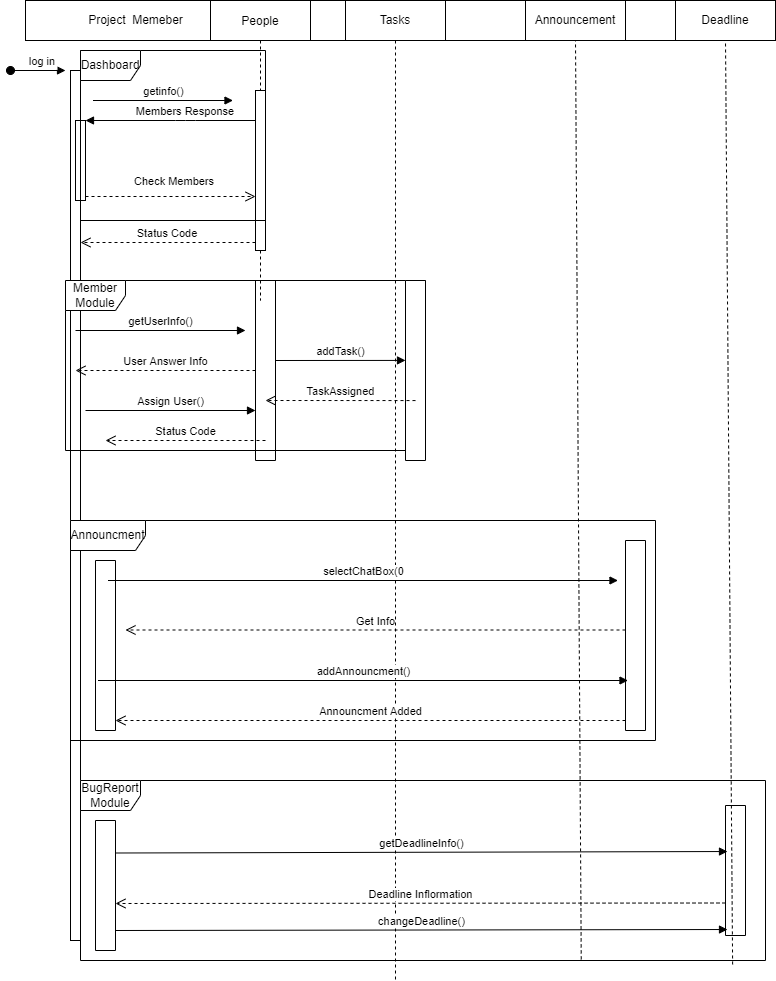

The diagram above was exported from draw.io. Its source (the exported page's mxGraphModel, read from the mxfile embedded in the PNG):
<mxGraphModel dx="1108" dy="422" grid="1" gridSize="10" guides="1" tooltips="1" connect="1" arrows="1" fold="1" page="1" pageScale="1" pageWidth="850" pageHeight="1100" math="0" shadow="0">
  <root>
    <mxCell id="0" />
    <mxCell id="1" parent="0" />
    <mxCell id="3nuBFxr9cyL0pnOWT2aG-1" value="a" style="shape=umlLifeline;perimeter=lifelinePerimeter;container=1;collapsible=0;recursiveResize=0;rounded=0;shadow=0;strokeWidth=1;" parent="1" vertex="1">
      <mxGeometry x="140" y="80" width="740" height="980" as="geometry" />
    </mxCell>
    <mxCell id="3nuBFxr9cyL0pnOWT2aG-2" value="" style="points=[];perimeter=orthogonalPerimeter;rounded=0;shadow=0;strokeWidth=1;" parent="3nuBFxr9cyL0pnOWT2aG-1" vertex="1">
      <mxGeometry x="45" y="70" width="10" height="870" as="geometry" />
    </mxCell>
    <mxCell id="3nuBFxr9cyL0pnOWT2aG-3" value="log in" style="verticalAlign=bottom;startArrow=oval;endArrow=block;startSize=8;shadow=0;strokeWidth=1;" parent="3nuBFxr9cyL0pnOWT2aG-1" edge="1">
      <mxGeometry x="0.1667" relative="1" as="geometry">
        <mxPoint x="-15" y="70" as="sourcePoint" />
        <mxPoint x="40" y="70" as="targetPoint" />
        <Array as="points" />
        <mxPoint as="offset" />
      </mxGeometry>
    </mxCell>
    <mxCell id="3nuBFxr9cyL0pnOWT2aG-4" value="" style="points=[];perimeter=orthogonalPerimeter;rounded=0;shadow=0;strokeWidth=1;" parent="3nuBFxr9cyL0pnOWT2aG-1" vertex="1">
      <mxGeometry x="50" y="120" width="10" height="80" as="geometry" />
    </mxCell>
    <mxCell id="vPynceWzUXkMbMgXydSF-18" value="Announcment" style="shape=umlFrame;whiteSpace=wrap;html=1;width=75;height=30;" parent="3nuBFxr9cyL0pnOWT2aG-1" vertex="1">
      <mxGeometry x="45" y="520" width="585" height="220" as="geometry" />
    </mxCell>
    <mxCell id="vPynceWzUXkMbMgXydSF-19" value="getinfo()" style="html=1;verticalAlign=bottom;endArrow=block;rounded=0;" parent="3nuBFxr9cyL0pnOWT2aG-1" edge="1">
      <mxGeometry width="80" relative="1" as="geometry">
        <mxPoint x="67.5" y="100" as="sourcePoint" />
        <mxPoint x="207.5" y="100" as="targetPoint" />
      </mxGeometry>
    </mxCell>
    <mxCell id="vPynceWzUXkMbMgXydSF-33" value="" style="rounded=0;whiteSpace=wrap;html=1;direction=south;" parent="3nuBFxr9cyL0pnOWT2aG-1" vertex="1">
      <mxGeometry x="70" y="560" width="20" height="170" as="geometry" />
    </mxCell>
    <mxCell id="vPynceWzUXkMbMgXydSF-34" value="" style="rounded=0;whiteSpace=wrap;html=1;direction=south;" parent="3nuBFxr9cyL0pnOWT2aG-1" vertex="1">
      <mxGeometry x="600" y="540" width="20" height="190" as="geometry" />
    </mxCell>
    <mxCell id="vPynceWzUXkMbMgXydSF-36" value="selectChatBox(0" style="html=1;verticalAlign=bottom;endArrow=block;rounded=0;" parent="3nuBFxr9cyL0pnOWT2aG-1" edge="1">
      <mxGeometry width="80" relative="1" as="geometry">
        <mxPoint x="82.5" y="580" as="sourcePoint" />
        <mxPoint x="592.5" y="580" as="targetPoint" />
        <Array as="points">
          <mxPoint x="332.5" y="580" />
        </Array>
      </mxGeometry>
    </mxCell>
    <mxCell id="vPynceWzUXkMbMgXydSF-38" value="Get Info" style="html=1;verticalAlign=bottom;endArrow=open;dashed=1;endSize=8;rounded=0;" parent="3nuBFxr9cyL0pnOWT2aG-1" edge="1">
      <mxGeometry relative="1" as="geometry">
        <mxPoint x="600" y="629.5" as="sourcePoint" />
        <mxPoint x="100" y="629.5" as="targetPoint" />
      </mxGeometry>
    </mxCell>
    <mxCell id="vPynceWzUXkMbMgXydSF-40" value="addAnnouncment()" style="html=1;verticalAlign=bottom;endArrow=block;rounded=0;" parent="3nuBFxr9cyL0pnOWT2aG-1" edge="1">
      <mxGeometry width="80" relative="1" as="geometry">
        <mxPoint x="72.5" y="680" as="sourcePoint" />
        <mxPoint x="602.5" y="680" as="targetPoint" />
        <Array as="points">
          <mxPoint x="572.5" y="680" />
        </Array>
      </mxGeometry>
    </mxCell>
    <mxCell id="vPynceWzUXkMbMgXydSF-44" value="Announcment Added" style="html=1;verticalAlign=bottom;endArrow=open;dashed=1;endSize=8;rounded=0;" parent="3nuBFxr9cyL0pnOWT2aG-1" edge="1">
      <mxGeometry relative="1" as="geometry">
        <mxPoint x="600" y="720" as="sourcePoint" />
        <mxPoint x="90" y="720" as="targetPoint" />
      </mxGeometry>
    </mxCell>
    <mxCell id="vPynceWzUXkMbMgXydSF-45" value="BugReport Module" style="shape=umlFrame;whiteSpace=wrap;html=1;" parent="3nuBFxr9cyL0pnOWT2aG-1" vertex="1">
      <mxGeometry x="55" y="780" width="685" height="180" as="geometry" />
    </mxCell>
    <mxCell id="vPynceWzUXkMbMgXydSF-46" value="" style="rounded=0;whiteSpace=wrap;html=1;direction=south;" parent="3nuBFxr9cyL0pnOWT2aG-1" vertex="1">
      <mxGeometry x="70" y="820" width="20" height="130" as="geometry" />
    </mxCell>
    <mxCell id="vPynceWzUXkMbMgXydSF-47" value="" style="rounded=0;whiteSpace=wrap;html=1;direction=south;" parent="3nuBFxr9cyL0pnOWT2aG-1" vertex="1">
      <mxGeometry x="700" y="805" width="20" height="130" as="geometry" />
    </mxCell>
    <mxCell id="vPynceWzUXkMbMgXydSF-48" value="getDeadlineInfo()" style="html=1;verticalAlign=bottom;endArrow=block;rounded=0;exitX=0.25;exitY=0;exitDx=0;exitDy=0;entryX=0.354;entryY=0.9;entryDx=0;entryDy=0;entryPerimeter=0;" parent="3nuBFxr9cyL0pnOWT2aG-1" source="vPynceWzUXkMbMgXydSF-46" target="vPynceWzUXkMbMgXydSF-47" edge="1">
      <mxGeometry width="80" relative="1" as="geometry">
        <mxPoint x="440" y="1020" as="sourcePoint" />
        <mxPoint x="520" y="1020" as="targetPoint" />
      </mxGeometry>
    </mxCell>
    <mxCell id="vPynceWzUXkMbMgXydSF-49" value="Deadline Inflormation" style="html=1;verticalAlign=bottom;endArrow=open;dashed=1;endSize=8;rounded=0;exitX=0.75;exitY=1;exitDx=0;exitDy=0;" parent="3nuBFxr9cyL0pnOWT2aG-1" source="vPynceWzUXkMbMgXydSF-47" edge="1">
      <mxGeometry relative="1" as="geometry">
        <mxPoint x="700" y="880" as="sourcePoint" />
        <mxPoint x="90" y="903" as="targetPoint" />
      </mxGeometry>
    </mxCell>
    <mxCell id="vPynceWzUXkMbMgXydSF-50" value="Project&amp;nbsp; Memeber" style="text;html=1;resizable=0;autosize=1;align=center;verticalAlign=middle;points=[];fillColor=none;strokeColor=none;rounded=0;" parent="3nuBFxr9cyL0pnOWT2aG-1" vertex="1">
      <mxGeometry x="55" y="10" width="110" height="20" as="geometry" />
    </mxCell>
    <mxCell id="S7Snsqx6G8SrfNuytPxu-3" value="" style="verticalLabelPosition=bottom;verticalAlign=top;html=1;shape=mxgraph.basic.rect;fillColor2=none;strokeWidth=1;size=20;indent=5;direction=south;" parent="3nuBFxr9cyL0pnOWT2aG-1" vertex="1">
      <mxGeometry x="230" y="280" width="20" height="180" as="geometry" />
    </mxCell>
    <mxCell id="S7Snsqx6G8SrfNuytPxu-5" value="changeDeadline()" style="html=1;verticalAlign=bottom;endArrow=block;rounded=0;entryX=0.954;entryY=0.9;entryDx=0;entryDy=0;entryPerimeter=0;" parent="3nuBFxr9cyL0pnOWT2aG-1" target="vPynceWzUXkMbMgXydSF-47" edge="1">
      <mxGeometry width="80" relative="1" as="geometry">
        <mxPoint x="90" y="930" as="sourcePoint" />
        <mxPoint x="170" y="930" as="targetPoint" />
      </mxGeometry>
    </mxCell>
    <mxCell id="3nuBFxr9cyL0pnOWT2aG-5" value="People" style="shape=umlLifeline;perimeter=lifelinePerimeter;container=1;collapsible=0;recursiveResize=0;rounded=0;shadow=0;strokeWidth=1;" parent="1" vertex="1">
      <mxGeometry x="325" y="80" width="100" height="300" as="geometry" />
    </mxCell>
    <mxCell id="3nuBFxr9cyL0pnOWT2aG-6" value="" style="points=[];perimeter=orthogonalPerimeter;rounded=0;shadow=0;strokeWidth=1;" parent="3nuBFxr9cyL0pnOWT2aG-5" vertex="1">
      <mxGeometry x="45" y="90" width="10" height="160" as="geometry" />
    </mxCell>
    <mxCell id="vPynceWzUXkMbMgXydSF-9" value="Dashboard" style="shape=umlFrame;whiteSpace=wrap;html=1;" parent="3nuBFxr9cyL0pnOWT2aG-5" vertex="1">
      <mxGeometry x="-130" y="50" width="185" height="170" as="geometry" />
    </mxCell>
    <mxCell id="3nuBFxr9cyL0pnOWT2aG-7" value="Status Code" style="verticalAlign=bottom;endArrow=open;dashed=1;endSize=8;exitX=0;exitY=0.95;shadow=0;strokeWidth=1;" parent="1" source="3nuBFxr9cyL0pnOWT2aG-6" target="3nuBFxr9cyL0pnOWT2aG-2" edge="1">
      <mxGeometry relative="1" as="geometry">
        <mxPoint x="275" y="236" as="targetPoint" />
      </mxGeometry>
    </mxCell>
    <mxCell id="3nuBFxr9cyL0pnOWT2aG-9" value="Members Response" style="verticalAlign=bottom;endArrow=block;entryX=1;entryY=0;shadow=0;strokeWidth=1;" parent="1" source="3nuBFxr9cyL0pnOWT2aG-6" target="3nuBFxr9cyL0pnOWT2aG-4" edge="1">
      <mxGeometry x="-0.1765" relative="1" as="geometry">
        <mxPoint x="240" y="200" as="sourcePoint" />
        <Array as="points">
          <mxPoint x="300" y="200" />
        </Array>
        <mxPoint as="offset" />
      </mxGeometry>
    </mxCell>
    <mxCell id="3nuBFxr9cyL0pnOWT2aG-10" value="Check Members" style="verticalAlign=bottom;endArrow=open;dashed=1;endSize=8;exitX=1;exitY=0.95;shadow=0;strokeWidth=1;" parent="1" source="3nuBFxr9cyL0pnOWT2aG-4" target="3nuBFxr9cyL0pnOWT2aG-6" edge="1">
      <mxGeometry x="0.0435" y="6" relative="1" as="geometry">
        <mxPoint x="240" y="257" as="targetPoint" />
        <mxPoint as="offset" />
      </mxGeometry>
    </mxCell>
    <mxCell id="vPynceWzUXkMbMgXydSF-2" value="Tasks" style="rounded=0;whiteSpace=wrap;html=1;" parent="1" vertex="1">
      <mxGeometry x="460" y="80" width="100" height="40" as="geometry" />
    </mxCell>
    <mxCell id="vPynceWzUXkMbMgXydSF-3" value="Announcement" style="rounded=0;whiteSpace=wrap;html=1;" parent="1" vertex="1">
      <mxGeometry x="640" y="80" width="100" height="40" as="geometry" />
    </mxCell>
    <mxCell id="vPynceWzUXkMbMgXydSF-4" value="Deadline" style="rounded=0;whiteSpace=wrap;html=1;" parent="1" vertex="1">
      <mxGeometry x="790" y="80" width="100" height="40" as="geometry" />
    </mxCell>
    <mxCell id="vPynceWzUXkMbMgXydSF-14" value="Member Module" style="shape=umlFrame;whiteSpace=wrap;html=1;" parent="1" vertex="1">
      <mxGeometry x="180" y="360" width="360" height="170" as="geometry" />
    </mxCell>
    <mxCell id="vPynceWzUXkMbMgXydSF-17" value="" style="verticalLabelPosition=bottom;verticalAlign=top;html=1;shape=mxgraph.basic.rect;fillColor2=none;strokeWidth=1;size=20;indent=5;direction=south;" parent="1" vertex="1">
      <mxGeometry x="520" y="360" width="20" height="180" as="geometry" />
    </mxCell>
    <mxCell id="vPynceWzUXkMbMgXydSF-10" value="" style="verticalAlign=bottom;endArrow=none;entryX=0;entryY=0;shadow=0;strokeWidth=1;" parent="1" source="3nuBFxr9cyL0pnOWT2aG-2" target="vPynceWzUXkMbMgXydSF-9" edge="1">
      <mxGeometry relative="1" as="geometry">
        <mxPoint x="195" y="160.0000000000001" as="sourcePoint" />
        <mxPoint x="365" y="160.0000000000001" as="targetPoint" />
      </mxGeometry>
    </mxCell>
    <mxCell id="vPynceWzUXkMbMgXydSF-26" value="User Answer Info" style="html=1;verticalAlign=bottom;endArrow=open;dashed=1;endSize=8;rounded=0;" parent="1" edge="1">
      <mxGeometry relative="1" as="geometry">
        <mxPoint x="370" y="450" as="sourcePoint" />
        <mxPoint x="190" y="450" as="targetPoint" />
        <Array as="points">
          <mxPoint x="360" y="450" />
        </Array>
      </mxGeometry>
    </mxCell>
    <mxCell id="vPynceWzUXkMbMgXydSF-28" value="" style="endArrow=none;dashed=1;html=1;dashPattern=1 3;strokeWidth=2;rounded=0;" parent="1" target="3nuBFxr9cyL0pnOWT2aG-1" edge="1">
      <mxGeometry width="50" height="50" relative="1" as="geometry">
        <mxPoint x="510" y="930" as="sourcePoint" />
        <mxPoint x="650" y="260" as="targetPoint" />
      </mxGeometry>
    </mxCell>
    <mxCell id="vPynceWzUXkMbMgXydSF-29" value="Assign User()" style="html=1;verticalAlign=bottom;endArrow=block;rounded=0;" parent="1" edge="1">
      <mxGeometry width="80" relative="1" as="geometry">
        <mxPoint x="200" y="490" as="sourcePoint" />
        <mxPoint x="370" y="490" as="targetPoint" />
      </mxGeometry>
    </mxCell>
    <mxCell id="vPynceWzUXkMbMgXydSF-30" value="Status Code" style="html=1;verticalAlign=bottom;endArrow=open;dashed=1;endSize=8;rounded=0;" parent="1" edge="1">
      <mxGeometry relative="1" as="geometry">
        <mxPoint x="380" y="520" as="sourcePoint" />
        <mxPoint x="220" y="520" as="targetPoint" />
      </mxGeometry>
    </mxCell>
    <mxCell id="vPynceWzUXkMbMgXydSF-31" value="" style="endArrow=none;dashed=1;html=1;rounded=0;entryX=0.5;entryY=1;entryDx=0;entryDy=0;exitX=0.731;exitY=0.994;exitDx=0;exitDy=0;exitPerimeter=0;" parent="1" source="vPynceWzUXkMbMgXydSF-45" target="vPynceWzUXkMbMgXydSF-3" edge="1">
      <mxGeometry width="50" height="50" relative="1" as="geometry">
        <mxPoint x="690" y="920" as="sourcePoint" />
        <mxPoint x="650" y="280" as="targetPoint" />
      </mxGeometry>
    </mxCell>
    <mxCell id="vPynceWzUXkMbMgXydSF-32" value="" style="endArrow=none;dashed=1;html=1;rounded=0;entryX=0.5;entryY=1;entryDx=0;entryDy=0;exitX=0.952;exitY=1.022;exitDx=0;exitDy=0;exitPerimeter=0;" parent="1" source="vPynceWzUXkMbMgXydSF-45" target="vPynceWzUXkMbMgXydSF-4" edge="1">
      <mxGeometry width="50" height="50" relative="1" as="geometry">
        <mxPoint x="840" y="931" as="sourcePoint" />
        <mxPoint x="650" y="140" as="targetPoint" />
      </mxGeometry>
    </mxCell>
    <mxCell id="S7Snsqx6G8SrfNuytPxu-7" value="getUserInfo()" style="html=1;verticalAlign=bottom;endArrow=block;rounded=0;" parent="1" edge="1">
      <mxGeometry width="80" relative="1" as="geometry">
        <mxPoint x="190" y="410" as="sourcePoint" />
        <mxPoint x="360" y="410" as="targetPoint" />
      </mxGeometry>
    </mxCell>
    <mxCell id="S7Snsqx6G8SrfNuytPxu-8" value="addTask()" style="html=1;verticalAlign=bottom;endArrow=block;rounded=0;entryX=0.444;entryY=1;entryDx=0;entryDy=0;entryPerimeter=0;" parent="1" target="vPynceWzUXkMbMgXydSF-17" edge="1">
      <mxGeometry width="80" relative="1" as="geometry">
        <mxPoint x="390" y="440" as="sourcePoint" />
        <mxPoint x="470" y="440" as="targetPoint" />
      </mxGeometry>
    </mxCell>
    <mxCell id="S7Snsqx6G8SrfNuytPxu-9" value="TaskAssigned" style="html=1;verticalAlign=bottom;endArrow=open;dashed=1;endSize=8;rounded=0;exitX=0.667;exitY=0.5;exitDx=0;exitDy=0;exitPerimeter=0;" parent="1" source="vPynceWzUXkMbMgXydSF-17" edge="1">
      <mxGeometry relative="1" as="geometry">
        <mxPoint x="460" y="480" as="sourcePoint" />
        <mxPoint x="380" y="480" as="targetPoint" />
      </mxGeometry>
    </mxCell>
  </root>
</mxGraphModel>